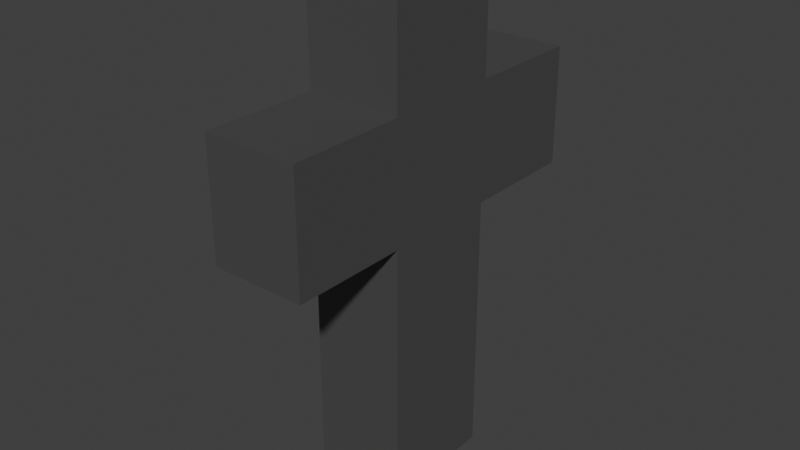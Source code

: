 # Source: grave_stone_cross.blend  (saved by Blender 3.0.42; exported with 4.5.12 LTS)
import bpy
from mathutils import Matrix  # noqa: F401  (used for matrix-valued properties, if any)

bpy.ops.wm.read_factory_settings(use_empty=True)
scene = bpy.context.scene
scene.name = 'Scene'

# ---- collections
col_collection = bpy.data.collections.new('Collection'); scene.collection.children.link(col_collection)

# ---- materials (node trees are filled in below, after node groups)
mat_gray = bpy.data.materials.new('GRAY')
mat_gray.alpha_threshold = 0.0
mat_gray.use_transparent_shadow = False
mat_gray.line_color = (0.0, 0.0, 0.0, 1.0)

# ---- material node trees
mat_gray.use_nodes = True; mat_gray.node_tree.nodes.clear()
_N = mat_gray.node_tree.nodes; _L = mat_gray.node_tree.links
n0 = _N.new('ShaderNodeOutputMaterial'); n0.name = 'Material Output'; n0.location = (300, 300)
n1 = _N.new('ShaderNodeBsdfPrincipled'); n1.name = 'Principled BSDF'; n1.location = (10, 300)
n1.distribution = 'GGX'
n1.subsurface_method = 'RANDOM_WALK_SKIN'
n1.inputs[0].default_value = (0.06778, 0.06778, 0.06778, 1.0)
n1.inputs[2].default_value = 0.4
n1.inputs[3].default_value = 1.45
n1.inputs[27].default_value = (0.0, 0.0, 0.0, 1.0)
n1.inputs[28].default_value = 1.0
_L.new(n1.outputs[0], n0.inputs[0])
n0.is_active_output = True

# ---- world
world_world = bpy.data.worlds.new('World'); scene.world = world_world
world_world.use_nodes = True; world_world.node_tree.nodes.clear()
_N = world_world.node_tree.nodes; _L = world_world.node_tree.links
n0 = _N.new('ShaderNodeOutputWorld'); n0.name = 'World Output'; n0.location = (300, 300)
n1 = _N.new('ShaderNodeBackground'); n1.name = 'Background'; n1.location = (10, 300)
n1.inputs[0].default_value = (0.05088, 0.05088, 0.05088, 1.0)
_L.new(n1.outputs[0], n0.inputs[0])
n0.is_active_output = True
world_world.color = (0.05088, 0.05088, 0.05088)
world_world.use_sun_shadow = False
world_world.sun_shadow_jitter_overblur = 0.0

# ---- meshes
me_cube = bpy.data.meshes.new('Cube')
me_cube.from_pydata([(-0.8021, -1.0, 4.682), (-0.8021, -1.0, 6.682), (-0.8021, 1.0, 4.682), (-0.8021, 1.0, 6.682), (0.8021, -1.0, 4.682), (0.8021, -1.0, 6.682), (0.8021, 1.0, 4.682), (0.8021, 1.0, 6.682), (-0.8021, -1.0, 8.634), (-0.8021, 1.0, 8.634), (0.8021, 1.0, 8.634), (0.8021, -1.0, 8.634), (-0.8021, 2.998, 6.682), (-0.8021, 2.998, 4.682), (0.8021, 2.998, 4.682), (0.8021, 2.998, 6.682), (-0.8021, -2.959, 4.682), (-0.8021, -2.959, 6.682), (0.8021, -2.959, 6.682), (0.8021, -2.959, 4.682), (-0.8021, 1.0, 0.2048), (-0.8021, -1.0, 0.2048), (0.8021, 1.0, 0.2048), (0.8021, -1.0, 0.2048)], [], [(0, 1, 3, 2), (7, 6, 14, 15), (6, 7, 5, 4), (1, 0, 16, 17), (4, 0, 21, 23), (7, 3, 9, 10), (10, 9, 8, 11), (5, 7, 10, 11), (3, 1, 8, 9), (1, 5, 11, 8), (13, 12, 15, 14), (6, 2, 13, 14), (3, 7, 15, 12), (2, 3, 12, 13), (19, 18, 17, 16), (0, 4, 19, 16), (5, 1, 17, 18), (4, 5, 18, 19), (20, 22, 23, 21), (2, 6, 22, 20), (0, 2, 20, 21), (6, 4, 23, 22)])
_uv = me_cube.uv_layers.new(name='UVMap')
_uv.uv.foreach_set('vector', [0.375, 0.0, 0.625, 0.0, 0.625, 0.25, 0.375, 0.25, 0.625, 0.5, 0.375, 0.5, 0.375, 0.5, 0.625, 0.5, 0.375, 0.5, 0.625, 0.5, 0.625, 0.75, 0.375, 0.75, 0.625, 0.0, 0.375, 0.0, 0.375, 0.0, 0.625, 0.0, 0.375, 0.75, 0.125, 0.75, 0.125, 0.75, 0.375, 0.75, 0.625, 0.5, 0.625, 0.25, 0.625, 0.25, 0.625, 0.5, 0.625, 0.5, 0.875, 0.5, 0.875, 0.75, 0.625, 0.75, 0.625, 0.75, 0.625, 0.5, 0.625, 0.5, 0.625, 0.75, 0.625, 0.25, 0.625, 0.0, 0.625, 0.0, 0.625, 0.25, 0.625, 1.0, 0.625, 0.75, 0.625, 0.75, 0.625, 1.0, 0.375, 0.25, 0.625, 0.25, 0.625, 0.5, 0.375, 0.5, 0.375, 0.5, 0.125, 0.5, 0.125, 0.5, 0.375, 0.5, 0.625, 0.25, 0.625, 0.5, 0.625, 0.5, 0.625, 0.25, 0.375, 0.25, 0.625, 0.25, 0.625, 0.25, 0.375, 0.25, 0.375, 0.75, 0.625, 0.75, 0.625, 1.0, 0.375, 1.0, 0.125, 0.75, 0.375, 0.75, 0.375, 0.75, 0.125, 0.75, 0.625, 0.75, 0.625, 1.0, 0.625, 1.0, 0.625, 0.75, 0.375, 0.75, 0.625, 0.75, 0.625, 0.75, 0.375, 0.75, 0.125, 0.5, 0.375, 0.5, 0.375, 0.75, 0.125, 0.75, 0.125, 0.5, 0.375, 0.5, 0.375, 0.5, 0.125, 0.5, 0.375, 0.0, 0.375, 0.25, 0.375, 0.25, 0.375, 0.0, 0.375, 0.5, 0.375, 0.75, 0.375, 0.75, 0.375, 0.5])
me_cube.materials.append(mat_gray)
me_cube.use_remesh_fix_poles = True
me_cube.use_remesh_preserve_attributes = False
me_cube.update()

# ---- objects
ob_cube = bpy.data.objects.new('Cube', me_cube)

# ---- transforms, parenting, visibility, modifiers, constraints
ob_cube.location = (0.0, 0.0, 0.0)

# ---- collection membership
col_collection.objects.link(ob_cube)

# ---- scene / render settings (as saved in the file)
scene.frame_start = 1; scene.frame_end = 250; scene.frame_set(1)
scene.render.engine = 'BLENDER_EEVEE_NEXT'
scene.cycles.sampling_pattern = 'TABULATED_SOBOL'
scene.cycles.use_light_tree = False
scene.view_settings.view_transform = 'Standard'
bpy.context.view_layer.update()

# ---- added for rendering (the .blend has no active camera and no usable light): camera, sun
cam_auto = bpy.data.cameras.new('AutoCamera')
cam_auto.lens = 50.0
cam_auto.sensor_width = 36.0
cam_auto.clip_end = 1000.0
ob_auto_camera = bpy.data.objects.new('AutoCamera', cam_auto)
scene.collection.objects.link(ob_auto_camera)
ob_auto_camera.location = (9.66494, -11.5784, 12.1516)
ob_auto_camera.rotation_euler = (1.09748, -7.21219e-08, 0.694738)
scene.camera = ob_auto_camera
light_auto_sun = bpy.data.lights.new('AutoSun', 'SUN')
light_auto_sun.energy = 3.0
light_auto_sun.angle = 0.0523599
ob_auto_sun = bpy.data.objects.new('AutoSun', light_auto_sun)
scene.collection.objects.link(ob_auto_sun)
ob_auto_sun.rotation_euler = (0.872665, 0.174533, 0.523599)
bpy.context.view_layer.update()
